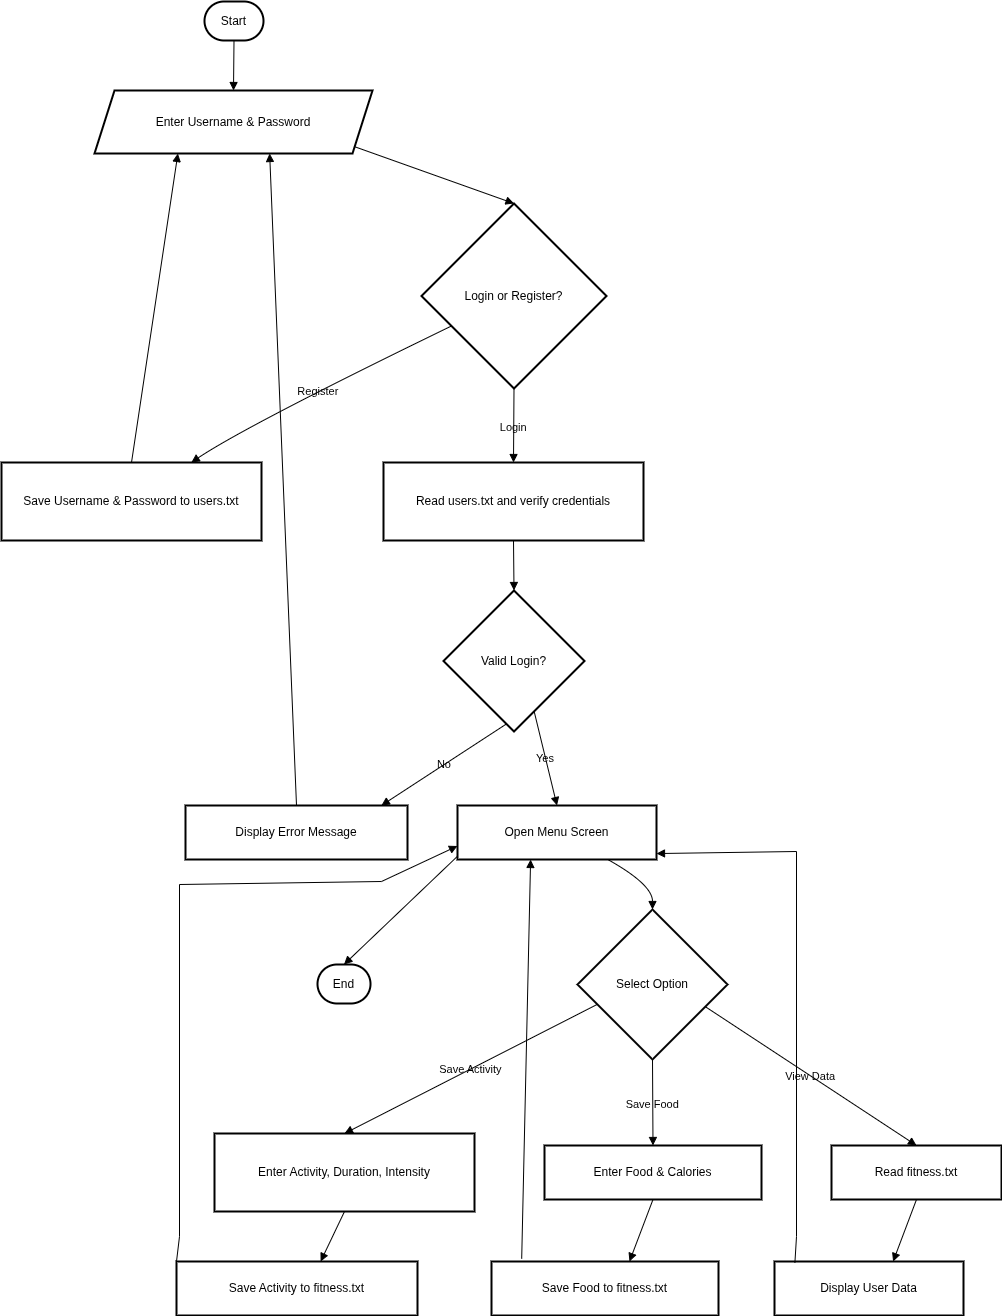

The diagram above was exported from draw.io. Its source (the exported page's mxGraphModel, read from the mxfile embedded in the PNG):
<mxGraphModel dx="2852" dy="1506" grid="1" gridSize="10" guides="1" tooltips="1" connect="1" arrows="1" fold="1" page="1" pageScale="1" pageWidth="827" pageHeight="1169" math="0" shadow="0">
  <root>
    <mxCell id="0" />
    <mxCell id="1" parent="0" />
    <mxCell id="GzODQg0vWM-Vr8UWpf7e-1" parent="1" style="rounded=1;whiteSpace=wrap;arcSize=50;strokeWidth=2;labelBackgroundColor=none;" value="Start" vertex="1">
      <mxGeometry height="39" width="59" x="223" y="20" as="geometry" />
    </mxCell>
    <mxCell id="GzODQg0vWM-Vr8UWpf7e-2" parent="1" style="shape=parallelogram;perimeter=parallelogramPerimeter;fixedSize=1;strokeWidth=2;whiteSpace=wrap;labelBackgroundColor=none;" value="Enter Username &amp; Password" vertex="1">
      <mxGeometry height="63" width="278" x="113" y="109" as="geometry" />
    </mxCell>
    <mxCell id="GzODQg0vWM-Vr8UWpf7e-3" parent="1" style="rhombus;strokeWidth=2;whiteSpace=wrap;labelBackgroundColor=none;" value="Login or Register?" vertex="1">
      <mxGeometry height="185" width="185" x="440" y="222" as="geometry" />
    </mxCell>
    <mxCell id="GzODQg0vWM-Vr8UWpf7e-4" parent="1" style="whiteSpace=wrap;strokeWidth=2;labelBackgroundColor=none;" value="Save Username &amp; Password to users.txt" vertex="1">
      <mxGeometry height="78" width="260" x="20" y="481" as="geometry" />
    </mxCell>
    <mxCell id="GzODQg0vWM-Vr8UWpf7e-5" parent="1" style="whiteSpace=wrap;strokeWidth=2;labelBackgroundColor=none;" value="Read users.txt and verify credentials" vertex="1">
      <mxGeometry height="78" width="260" x="402" y="481" as="geometry" />
    </mxCell>
    <mxCell id="GzODQg0vWM-Vr8UWpf7e-6" parent="1" style="rhombus;strokeWidth=2;whiteSpace=wrap;labelBackgroundColor=none;" value="Valid Login?" vertex="1">
      <mxGeometry height="141" width="141" x="462" y="609" as="geometry" />
    </mxCell>
    <mxCell id="GzODQg0vWM-Vr8UWpf7e-7" parent="1" style="whiteSpace=wrap;strokeWidth=2;labelBackgroundColor=none;" value="Display Error Message" vertex="1">
      <mxGeometry height="54" width="222" x="204" y="824" as="geometry" />
    </mxCell>
    <mxCell id="GzODQg0vWM-Vr8UWpf7e-8" parent="1" style="whiteSpace=wrap;strokeWidth=2;labelBackgroundColor=none;" value="Open Menu Screen" vertex="1">
      <mxGeometry height="54" width="199" x="476" y="824" as="geometry" />
    </mxCell>
    <mxCell id="GzODQg0vWM-Vr8UWpf7e-9" parent="1" style="rhombus;strokeWidth=2;whiteSpace=wrap;labelBackgroundColor=none;" value="Select Option" vertex="1">
      <mxGeometry height="150" width="150" x="596" y="928" as="geometry" />
    </mxCell>
    <mxCell id="GzODQg0vWM-Vr8UWpf7e-10" parent="1" style="whiteSpace=wrap;strokeWidth=2;labelBackgroundColor=none;" value="Enter Activity, Duration, Intensity" vertex="1">
      <mxGeometry height="78" width="260" x="233" y="1152" as="geometry" />
    </mxCell>
    <mxCell id="GzODQg0vWM-Vr8UWpf7e-11" parent="1" style="whiteSpace=wrap;strokeWidth=2;labelBackgroundColor=none;" value="Save Activity to fitness.txt" vertex="1">
      <mxGeometry height="54" width="241" x="195" y="1280" as="geometry" />
    </mxCell>
    <mxCell id="GzODQg0vWM-Vr8UWpf7e-12" parent="1" style="whiteSpace=wrap;strokeWidth=2;labelBackgroundColor=none;" value="Enter Food &amp; Calories" vertex="1">
      <mxGeometry height="54" width="217" x="563" y="1164" as="geometry" />
    </mxCell>
    <mxCell id="GzODQg0vWM-Vr8UWpf7e-13" parent="1" style="whiteSpace=wrap;strokeWidth=2;labelBackgroundColor=none;" value="Save Food to fitness.txt" vertex="1">
      <mxGeometry height="54" width="227" x="510" y="1280" as="geometry" />
    </mxCell>
    <mxCell id="GzODQg0vWM-Vr8UWpf7e-14" parent="1" style="whiteSpace=wrap;strokeWidth=2;labelBackgroundColor=none;" value="Read fitness.txt" vertex="1">
      <mxGeometry height="54" width="170" x="850" y="1164" as="geometry" />
    </mxCell>
    <mxCell id="GzODQg0vWM-Vr8UWpf7e-15" parent="1" style="whiteSpace=wrap;strokeWidth=2;labelBackgroundColor=none;" value="Display User Data" vertex="1">
      <mxGeometry height="54" width="189" x="793" y="1280" as="geometry" />
    </mxCell>
    <mxCell id="GzODQg0vWM-Vr8UWpf7e-16" parent="1" style="rounded=1;whiteSpace=wrap;arcSize=50;strokeWidth=2;labelBackgroundColor=none;" value="End" vertex="1">
      <mxGeometry height="39" width="53" x="336" y="983" as="geometry" />
    </mxCell>
    <mxCell id="GzODQg0vWM-Vr8UWpf7e-17" edge="1" parent="1" source="GzODQg0vWM-Vr8UWpf7e-1" style="curved=1;startArrow=none;endArrow=block;exitX=0.5;exitY=1;entryX=0.5;entryY=0;rounded=0;labelBackgroundColor=none;fontColor=default;" target="GzODQg0vWM-Vr8UWpf7e-2" value="">
      <mxGeometry relative="1" as="geometry">
        <Array as="points" />
      </mxGeometry>
    </mxCell>
    <mxCell id="GzODQg0vWM-Vr8UWpf7e-18" edge="1" parent="1" source="GzODQg0vWM-Vr8UWpf7e-2" style="startArrow=none;endArrow=block;exitX=1;exitY=0.95;entryX=0.5;entryY=0;rounded=0;labelBackgroundColor=none;fontColor=default;" target="GzODQg0vWM-Vr8UWpf7e-3" value="">
      <mxGeometry relative="1" as="geometry" />
    </mxCell>
    <mxCell id="GzODQg0vWM-Vr8UWpf7e-19" edge="1" parent="1" source="GzODQg0vWM-Vr8UWpf7e-3" style="curved=1;startArrow=none;endArrow=block;exitX=0;exitY=0.74;entryX=0.73;entryY=0;rounded=0;labelBackgroundColor=none;fontColor=default;" target="GzODQg0vWM-Vr8UWpf7e-4" value="Register">
      <mxGeometry relative="1" as="geometry">
        <Array as="points">
          <mxPoint x="265" y="444" />
        </Array>
      </mxGeometry>
    </mxCell>
    <mxCell id="GzODQg0vWM-Vr8UWpf7e-20" edge="1" parent="1" source="GzODQg0vWM-Vr8UWpf7e-4" style="startArrow=none;endArrow=block;exitX=0.5;exitY=0;entryX=0.3;entryY=1;rounded=0;labelBackgroundColor=none;fontColor=default;" target="GzODQg0vWM-Vr8UWpf7e-2" value="">
      <mxGeometry relative="1" as="geometry" />
    </mxCell>
    <mxCell id="GzODQg0vWM-Vr8UWpf7e-21" edge="1" parent="1" source="GzODQg0vWM-Vr8UWpf7e-3" style="curved=1;startArrow=none;endArrow=block;exitX=0.5;exitY=1;entryX=0.5;entryY=0;rounded=0;labelBackgroundColor=none;fontColor=default;" target="GzODQg0vWM-Vr8UWpf7e-5" value="Login">
      <mxGeometry relative="1" as="geometry">
        <Array as="points" />
      </mxGeometry>
    </mxCell>
    <mxCell id="GzODQg0vWM-Vr8UWpf7e-22" edge="1" parent="1" source="GzODQg0vWM-Vr8UWpf7e-5" style="curved=1;startArrow=none;endArrow=block;exitX=0.5;exitY=1;entryX=0.5;entryY=0;rounded=0;labelBackgroundColor=none;fontColor=default;" target="GzODQg0vWM-Vr8UWpf7e-6" value="">
      <mxGeometry relative="1" as="geometry">
        <Array as="points" />
      </mxGeometry>
    </mxCell>
    <mxCell id="GzODQg0vWM-Vr8UWpf7e-23" edge="1" parent="1" source="GzODQg0vWM-Vr8UWpf7e-6" style="startArrow=none;endArrow=block;exitX=0.44;exitY=1;entryX=0.89;entryY=-0.01;rounded=0;labelBackgroundColor=none;fontColor=default;" target="GzODQg0vWM-Vr8UWpf7e-7" value="No">
      <mxGeometry relative="1" as="geometry" />
    </mxCell>
    <mxCell id="GzODQg0vWM-Vr8UWpf7e-24" edge="1" parent="1" source="GzODQg0vWM-Vr8UWpf7e-7" style="startArrow=none;endArrow=block;exitX=0.5;exitY=-0.01;entryX=0.63;entryY=1;rounded=0;labelBackgroundColor=none;fontColor=default;" target="GzODQg0vWM-Vr8UWpf7e-2" value="">
      <mxGeometry relative="1" as="geometry" />
    </mxCell>
    <mxCell id="GzODQg0vWM-Vr8UWpf7e-25" edge="1" parent="1" source="GzODQg0vWM-Vr8UWpf7e-6" style="startArrow=none;endArrow=block;exitX=0.7;exitY=1;entryX=0.5;entryY=-0.01;rounded=0;labelBackgroundColor=none;fontColor=default;" target="GzODQg0vWM-Vr8UWpf7e-8" value="Yes">
      <mxGeometry relative="1" as="geometry" />
    </mxCell>
    <mxCell id="GzODQg0vWM-Vr8UWpf7e-26" edge="1" parent="1" source="GzODQg0vWM-Vr8UWpf7e-8" style="curved=1;startArrow=none;endArrow=block;exitX=0.75;exitY=0.99;entryX=0.5;entryY=0;rounded=0;labelBackgroundColor=none;fontColor=default;" target="GzODQg0vWM-Vr8UWpf7e-9" value="">
      <mxGeometry relative="1" as="geometry">
        <Array as="points">
          <mxPoint x="671" y="903" />
        </Array>
      </mxGeometry>
    </mxCell>
    <mxCell id="GzODQg0vWM-Vr8UWpf7e-27" edge="1" parent="1" source="GzODQg0vWM-Vr8UWpf7e-9" style="startArrow=none;endArrow=block;exitX=0;exitY=0.68;entryX=0.5;entryY=0;rounded=0;labelBackgroundColor=none;fontColor=default;" target="GzODQg0vWM-Vr8UWpf7e-10" value="Save Activity">
      <mxGeometry relative="1" as="geometry" />
    </mxCell>
    <mxCell id="GzODQg0vWM-Vr8UWpf7e-28" edge="1" parent="1" source="GzODQg0vWM-Vr8UWpf7e-10" style="startArrow=none;endArrow=block;exitX=0.5;exitY=1;entryX=0.6;entryY=-0.01;rounded=0;labelBackgroundColor=none;fontColor=default;" target="GzODQg0vWM-Vr8UWpf7e-11" value="">
      <mxGeometry relative="1" as="geometry" />
    </mxCell>
    <mxCell id="GzODQg0vWM-Vr8UWpf7e-29" edge="1" parent="1" source="GzODQg0vWM-Vr8UWpf7e-11" style="curved=0;startArrow=none;endArrow=block;exitX=0;exitY=0;entryX=0;entryY=0.75;rounded=0;exitDx=0;exitDy=0;labelBackgroundColor=none;fontColor=default;" target="GzODQg0vWM-Vr8UWpf7e-8" value="">
      <mxGeometry relative="1" as="geometry">
        <Array as="points">
          <mxPoint x="198" y="1255" />
          <mxPoint x="198" y="903" />
          <mxPoint x="400" y="900" />
        </Array>
      </mxGeometry>
    </mxCell>
    <mxCell id="GzODQg0vWM-Vr8UWpf7e-30" edge="1" parent="1" source="GzODQg0vWM-Vr8UWpf7e-9" style="curved=1;startArrow=none;endArrow=block;exitX=0.5;exitY=1;entryX=0.5;entryY=-0.01;rounded=0;labelBackgroundColor=none;fontColor=default;" target="GzODQg0vWM-Vr8UWpf7e-12" value="Save Food">
      <mxGeometry relative="1" as="geometry">
        <Array as="points" />
      </mxGeometry>
    </mxCell>
    <mxCell id="GzODQg0vWM-Vr8UWpf7e-31" edge="1" parent="1" source="GzODQg0vWM-Vr8UWpf7e-12" style="startArrow=none;endArrow=block;exitX=0.5;exitY=0.99;entryX=0.61;entryY=-0.01;rounded=0;labelBackgroundColor=none;fontColor=default;" target="GzODQg0vWM-Vr8UWpf7e-13" value="">
      <mxGeometry relative="1" as="geometry" />
    </mxCell>
    <mxCell id="GzODQg0vWM-Vr8UWpf7e-32" edge="1" parent="1" source="GzODQg0vWM-Vr8UWpf7e-13" style="startArrow=none;endArrow=block;exitX=0.133;exitY=-0.05;entryX=0.37;entryY=0.99;rounded=0;exitDx=0;exitDy=0;exitPerimeter=0;labelBackgroundColor=none;fontColor=default;" target="GzODQg0vWM-Vr8UWpf7e-8" value="">
      <mxGeometry relative="1" as="geometry" />
    </mxCell>
    <mxCell id="GzODQg0vWM-Vr8UWpf7e-33" edge="1" parent="1" source="GzODQg0vWM-Vr8UWpf7e-9" style="startArrow=none;endArrow=block;exitX=1;exitY=0.71;entryX=0.5;entryY=-0.01;rounded=0;labelBackgroundColor=none;fontColor=default;" target="GzODQg0vWM-Vr8UWpf7e-14" value="View Data">
      <mxGeometry relative="1" as="geometry" />
    </mxCell>
    <mxCell id="GzODQg0vWM-Vr8UWpf7e-34" edge="1" parent="1" source="GzODQg0vWM-Vr8UWpf7e-14" style="startArrow=none;endArrow=block;exitX=0.5;exitY=0.99;entryX=0.63;entryY=-0.01;rounded=0;labelBackgroundColor=none;fontColor=default;" target="GzODQg0vWM-Vr8UWpf7e-15" value="">
      <mxGeometry relative="1" as="geometry" />
    </mxCell>
    <mxCell id="GzODQg0vWM-Vr8UWpf7e-35" edge="1" parent="1" source="GzODQg0vWM-Vr8UWpf7e-15" style="curved=0;startArrow=none;endArrow=block;entryX=1;entryY=0.89;rounded=0;exitX=0.108;exitY=0.02;exitDx=0;exitDy=0;exitPerimeter=0;labelBackgroundColor=none;fontColor=default;" target="GzODQg0vWM-Vr8UWpf7e-8" value="">
      <mxGeometry relative="1" as="geometry">
        <Array as="points">
          <mxPoint x="815" y="1255" />
          <mxPoint x="815" y="870" />
        </Array>
        <mxPoint x="815" y="1270" as="sourcePoint" />
      </mxGeometry>
    </mxCell>
    <mxCell id="GzODQg0vWM-Vr8UWpf7e-36" edge="1" parent="1" source="GzODQg0vWM-Vr8UWpf7e-8" style="startArrow=none;endArrow=block;exitX=0;exitY=0.94;entryX=0.5;entryY=0;rounded=0;labelBackgroundColor=none;fontColor=default;" target="GzODQg0vWM-Vr8UWpf7e-16" value="">
      <mxGeometry relative="1" as="geometry" />
    </mxCell>
  </root>
</mxGraphModel>